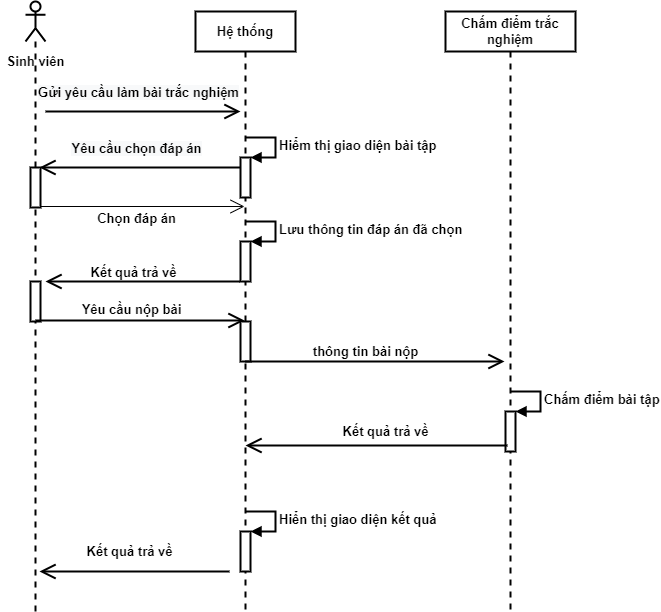

The diagram above was exported from draw.io. Its source (the exported page's mxGraphModel, read from the mxfile embedded in the PNG):
<mxGraphModel dx="1422" dy="705" grid="1" gridSize="10" guides="1" tooltips="1" connect="1" arrows="1" fold="1" page="1" pageScale="1" pageWidth="827" pageHeight="1169" math="0" shadow="0">
  <root>
    <mxCell id="0" />
    <mxCell id="1" parent="0" />
    <mxCell id="2" value="" style="shape=umlLifeline;participant=umlActor;perimeter=lifelinePerimeter;whiteSpace=wrap;html=1;container=1;collapsible=0;recursiveResize=0;verticalAlign=top;spacingTop=36;outlineConnect=0;strokeWidth=2;fontSize=13;fontStyle=1" vertex="1" parent="1">
      <mxGeometry x="210" y="180" width="20" height="610" as="geometry" />
    </mxCell>
    <mxCell id="3" value="" style="html=1;points=[];perimeter=orthogonalPerimeter;fontSize=13;strokeWidth=2;fontStyle=1" vertex="1" parent="2">
      <mxGeometry x="5" y="166" width="10" height="40" as="geometry" />
    </mxCell>
    <mxCell id="4" value="" style="html=1;points=[];perimeter=orthogonalPerimeter;fontSize=13;fontStyle=1;strokeWidth=2;" vertex="1" parent="2">
      <mxGeometry x="5" y="280" width="10" height="40" as="geometry" />
    </mxCell>
    <mxCell id="5" value="Hệ thống" style="shape=umlLifeline;perimeter=lifelinePerimeter;whiteSpace=wrap;html=1;container=1;collapsible=0;recursiveResize=0;outlineConnect=0;strokeWidth=2;fontSize=13;fontStyle=1" vertex="1" parent="1">
      <mxGeometry x="380" y="190" width="100" height="600" as="geometry" />
    </mxCell>
    <mxCell id="6" value="" style="html=1;points=[];perimeter=orthogonalPerimeter;fontSize=13;fontStyle=1;strokeWidth=2;" vertex="1" parent="5">
      <mxGeometry x="45" y="146" width="10" height="40" as="geometry" />
    </mxCell>
    <mxCell id="7" value="Hiểm thị giao diện bài tập&amp;nbsp;" style="edgeStyle=orthogonalEdgeStyle;html=1;align=left;spacingLeft=2;endArrow=block;rounded=0;entryX=1;entryY=0;fontSize=13;fontStyle=1;strokeWidth=2;" edge="1" parent="5" target="6">
      <mxGeometry relative="1" as="geometry">
        <mxPoint x="50" y="126" as="sourcePoint" />
        <Array as="points">
          <mxPoint x="80" y="126" />
        </Array>
      </mxGeometry>
    </mxCell>
    <mxCell id="8" value="" style="html=1;points=[];perimeter=orthogonalPerimeter;fontSize=13;fontStyle=1;strokeWidth=2;" vertex="1" parent="5">
      <mxGeometry x="45" y="310" width="10" height="40" as="geometry" />
    </mxCell>
    <mxCell id="9" value="" style="html=1;points=[];perimeter=orthogonalPerimeter;fontSize=13;fontStyle=1;strokeWidth=2;" vertex="1" parent="5">
      <mxGeometry x="45" y="230" width="10" height="40" as="geometry" />
    </mxCell>
    <mxCell id="10" value="Lưu thông tin đáp án đã chọn" style="edgeStyle=orthogonalEdgeStyle;html=1;align=left;spacingLeft=2;endArrow=block;rounded=0;entryX=1;entryY=0;fontSize=13;fontStyle=1;strokeWidth=2;" edge="1" parent="5" target="9">
      <mxGeometry relative="1" as="geometry">
        <mxPoint x="50" y="210" as="sourcePoint" />
        <Array as="points">
          <mxPoint x="80" y="210" />
        </Array>
      </mxGeometry>
    </mxCell>
    <mxCell id="11" value="Chấm điểm trắc nghiệm" style="shape=umlLifeline;perimeter=lifelinePerimeter;whiteSpace=wrap;html=1;container=1;collapsible=0;recursiveResize=0;outlineConnect=0;strokeWidth=2;fontSize=13;fontStyle=1" vertex="1" parent="1">
      <mxGeometry x="630" y="190" width="130" height="600" as="geometry" />
    </mxCell>
    <mxCell id="12" value="" style="endArrow=open;endFill=1;endSize=12;html=1;rounded=0;strokeWidth=2;fontSize=13;fontStyle=1" edge="1" parent="1">
      <mxGeometry width="160" relative="1" as="geometry">
        <mxPoint x="230" y="290" as="sourcePoint" />
        <mxPoint x="425" y="290" as="targetPoint" />
      </mxGeometry>
    </mxCell>
    <mxCell id="13" value="&lt;span style=&quot;background-color: rgb(248, 249, 250); font-size: 13px;&quot;&gt;Gửi yêu cầu làm bài trắc nghiệm&lt;/span&gt;" style="edgeLabel;html=1;align=center;verticalAlign=middle;resizable=0;points=[];fontSize=13;fontStyle=1" vertex="1" connectable="0" parent="12">
      <mxGeometry x="-0.2593" y="3" relative="1" as="geometry">
        <mxPoint x="20" y="-17" as="offset" />
      </mxGeometry>
    </mxCell>
    <mxCell id="14" value="" style="endArrow=open;endFill=1;endSize=12;html=1;rounded=0;strokeWidth=2;fontSize=13;fontStyle=1" edge="1" parent="1">
      <mxGeometry width="160" relative="1" as="geometry">
        <mxPoint x="425" y="346" as="sourcePoint" />
        <mxPoint x="224" y="346" as="targetPoint" />
      </mxGeometry>
    </mxCell>
    <mxCell id="15" value="&lt;span style=&quot;background-color: rgb(248, 249, 250); font-size: 13px;&quot;&gt;Yêu cầu chọn đáp án&lt;/span&gt;" style="edgeLabel;html=1;align=center;verticalAlign=middle;resizable=0;points=[];fontSize=13;fontStyle=1" vertex="1" connectable="0" parent="14">
      <mxGeometry x="0.1702" y="5" relative="1" as="geometry">
        <mxPoint x="13" y="-25" as="offset" />
      </mxGeometry>
    </mxCell>
    <mxCell id="16" value="&lt;span style=&quot;font-size: 13px;&quot;&gt;Sinh viên&lt;/span&gt;" style="text;html=1;align=center;verticalAlign=middle;resizable=0;points=[];autosize=1;strokeColor=none;fillColor=none;fontSize=13;fontStyle=1" vertex="1" parent="1">
      <mxGeometry x="185" y="230" width="70" height="20" as="geometry" />
    </mxCell>
    <mxCell id="17" value="" style="endArrow=open;endFill=1;endSize=12;html=1;rounded=0;fontSize=13;fontStyle=1" edge="1" parent="1">
      <mxGeometry width="160" relative="1" as="geometry">
        <mxPoint x="225" y="385" as="sourcePoint" />
        <mxPoint x="429" y="385" as="targetPoint" />
      </mxGeometry>
    </mxCell>
    <mxCell id="18" value="Chọn đáp án" style="edgeLabel;html=1;align=center;verticalAlign=middle;resizable=0;points=[];fontSize=13;fontStyle=1" vertex="1" connectable="0" parent="17">
      <mxGeometry x="-0.1961" y="4" relative="1" as="geometry">
        <mxPoint x="13" y="15" as="offset" />
      </mxGeometry>
    </mxCell>
    <mxCell id="19" value="" style="endArrow=open;endFill=1;endSize=12;html=1;rounded=0;strokeWidth=2;fontSize=13;fontStyle=1" edge="1" parent="1">
      <mxGeometry width="160" relative="1" as="geometry">
        <mxPoint x="424.5" y="460" as="sourcePoint" />
        <mxPoint x="230" y="460" as="targetPoint" />
      </mxGeometry>
    </mxCell>
    <mxCell id="20" value="&lt;span style=&quot;font-size: 13px;&quot;&gt;Kết quả trả về&lt;/span&gt;" style="edgeLabel;html=1;align=center;verticalAlign=middle;resizable=0;points=[];fontSize=13;fontStyle=1" vertex="1" connectable="0" parent="19">
      <mxGeometry x="-0.1148" relative="1" as="geometry">
        <mxPoint x="-21" y="-10" as="offset" />
      </mxGeometry>
    </mxCell>
    <mxCell id="21" value="" style="endArrow=open;endFill=1;endSize=12;html=1;rounded=0;strokeWidth=2;exitX=0.5;exitY=0.975;exitDx=0;exitDy=0;exitPerimeter=0;fontSize=13;fontStyle=1" edge="1" source="4" target="5" parent="1">
      <mxGeometry width="160" relative="1" as="geometry">
        <mxPoint x="330" y="410" as="sourcePoint" />
        <mxPoint x="490" y="410" as="targetPoint" />
      </mxGeometry>
    </mxCell>
    <mxCell id="22" value="&lt;span style=&quot;font-size: 13px;&quot;&gt;&lt;span style=&quot;font-size: 13px;&quot;&gt;Yêu cầu nộp bài&lt;/span&gt;&lt;/span&gt;" style="edgeLabel;html=1;align=center;verticalAlign=middle;resizable=0;points=[];fontSize=13;fontStyle=1" vertex="1" connectable="0" parent="1">
      <mxGeometry x="327.5" y="460" as="geometry">
        <mxPoint x="-12" y="27" as="offset" />
      </mxGeometry>
    </mxCell>
    <mxCell id="23" value="" style="endArrow=open;endFill=1;endSize=12;html=1;rounded=0;strokeWidth=2;fontSize=13;fontStyle=1" edge="1" source="5" parent="1">
      <mxGeometry width="160" relative="1" as="geometry">
        <mxPoint x="480" y="540" as="sourcePoint" />
        <mxPoint x="689" y="540" as="targetPoint" />
      </mxGeometry>
    </mxCell>
    <mxCell id="24" value="" style="html=1;points=[];perimeter=orthogonalPerimeter;fontSize=13;fontStyle=1;strokeWidth=2;" vertex="1" parent="1">
      <mxGeometry x="690" y="590" width="10" height="40" as="geometry" />
    </mxCell>
    <mxCell id="25" value="Chấm điểm bài tập" style="edgeStyle=orthogonalEdgeStyle;html=1;align=left;spacingLeft=2;endArrow=block;rounded=0;entryX=1;entryY=0;fontSize=13;fontStyle=1;strokeWidth=2;" edge="1" target="24" parent="1">
      <mxGeometry relative="1" as="geometry">
        <mxPoint x="695" y="570" as="sourcePoint" />
        <Array as="points">
          <mxPoint x="725" y="570" />
        </Array>
      </mxGeometry>
    </mxCell>
    <mxCell id="26" value="thông tin bài nộp" style="text;html=1;align=center;verticalAlign=middle;resizable=0;points=[];autosize=1;strokeColor=none;fillColor=none;fontSize=13;fontStyle=1" vertex="1" parent="1">
      <mxGeometry x="490" y="520" width="120" height="20" as="geometry" />
    </mxCell>
    <mxCell id="27" value="" style="html=1;points=[];perimeter=orthogonalPerimeter;fontSize=13;fontStyle=1;strokeWidth=2;" vertex="1" parent="1">
      <mxGeometry x="425" y="710" width="10" height="40" as="geometry" />
    </mxCell>
    <mxCell id="28" value="Hiển thị giao diện kết quả" style="edgeStyle=orthogonalEdgeStyle;html=1;align=left;spacingLeft=2;endArrow=block;rounded=0;entryX=1;entryY=0;fontSize=13;fontStyle=1;strokeWidth=2;" edge="1" target="27" parent="1">
      <mxGeometry relative="1" as="geometry">
        <mxPoint x="430" y="690" as="sourcePoint" />
        <Array as="points">
          <mxPoint x="460" y="690" />
        </Array>
      </mxGeometry>
    </mxCell>
    <mxCell id="29" value="" style="endArrow=open;endFill=1;endSize=12;html=1;rounded=0;fontSize=13;fontStyle=1;strokeWidth=2;" edge="1" parent="1">
      <mxGeometry width="160" relative="1" as="geometry">
        <mxPoint x="414" y="750" as="sourcePoint" />
        <mxPoint x="224" y="750" as="targetPoint" />
      </mxGeometry>
    </mxCell>
    <mxCell id="30" value="&lt;span style=&quot;font-size: 13px; background-color: rgb(255, 255, 255);&quot;&gt;Kết quả trả về&lt;/span&gt;" style="text;html=1;align=center;verticalAlign=middle;resizable=0;points=[];autosize=1;strokeColor=none;fillColor=none;fontSize=13;fontStyle=1" vertex="1" parent="1">
      <mxGeometry x="264" y="720" width="100" height="20" as="geometry" />
    </mxCell>
    <mxCell id="31" value="" style="endArrow=open;endFill=1;endSize=12;html=1;rounded=0;strokeWidth=2;exitX=0.2;exitY=0.85;exitDx=0;exitDy=0;exitPerimeter=0;fontSize=13;fontStyle=1" edge="1" source="24" target="5" parent="1">
      <mxGeometry width="160" relative="1" as="geometry">
        <mxPoint x="330" y="510" as="sourcePoint" />
        <mxPoint x="490" y="510" as="targetPoint" />
      </mxGeometry>
    </mxCell>
    <mxCell id="32" value="&lt;span style=&quot;font-size: 13px; background-color: rgb(255, 255, 255);&quot;&gt;Kết quả trả về&lt;/span&gt;" style="text;html=1;align=center;verticalAlign=middle;resizable=0;points=[];autosize=1;strokeColor=none;fillColor=none;fontSize=13;fontStyle=1" vertex="1" parent="1">
      <mxGeometry x="520" y="600" width="100" height="20" as="geometry" />
    </mxCell>
  </root>
</mxGraphModel>